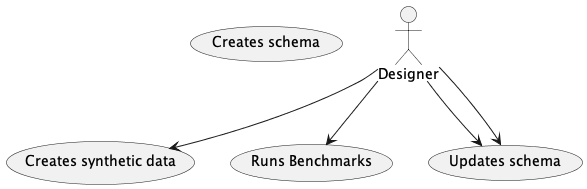

The diagram above was rendered by PlantUML. Its source (embedded in the PNG):
@startuml
"Creates schema" as (cs)
"Creates synthetic data" as (csd)
"Runs Benchmarks" as (bench)
"Updates schema" as (us)

:Designer: --> (us)
:Designer: --> (csd)
:Designer: --> (bench)
:Designer: --> (us)
@enduml